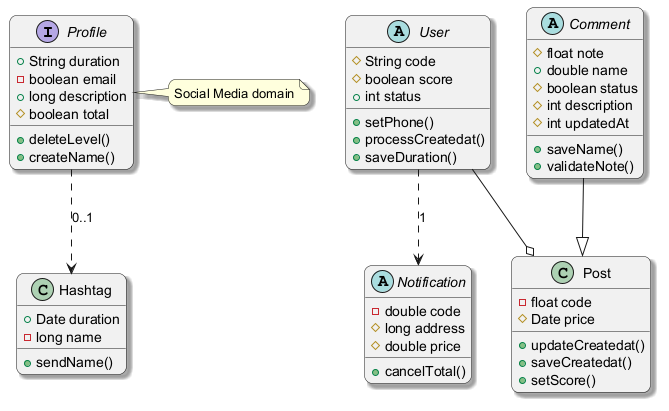

The diagram above was rendered by PlantUML. Its source (embedded in the PNG):
@startuml
skinparam backgroundColor #FFFFFF
skinparam roundCorner 15
skinparam shadowing true
interface Profile {
  +String duration
  -boolean email
  +long description
  #boolean total
  +deleteLevel()
  +createName()
}
class Hashtag {
  +Date duration
  -long name
  +sendName()
}
abstract class User {
  #String code
  #boolean score
  +int status
  +setPhone()
  +processCreatedat()
  +saveDuration()
}
class Post {
  -float code
  #Date price
  +updateCreatedat()
  +saveCreatedat()
  +setScore()
}
abstract class Comment {
  #float note
  +double name
  #boolean status
  #int description
  #int updatedAt
  +saveName()
  +validateNote()
}
abstract class Notification {
  -double code
  #long address
  #double price
  +cancelTotal()
}
Profile ..> Hashtag : "0..1"
Comment --|> Post
User --o Post
User ..> Notification : "1"
note right of Profile : Social Media domain
@enduml